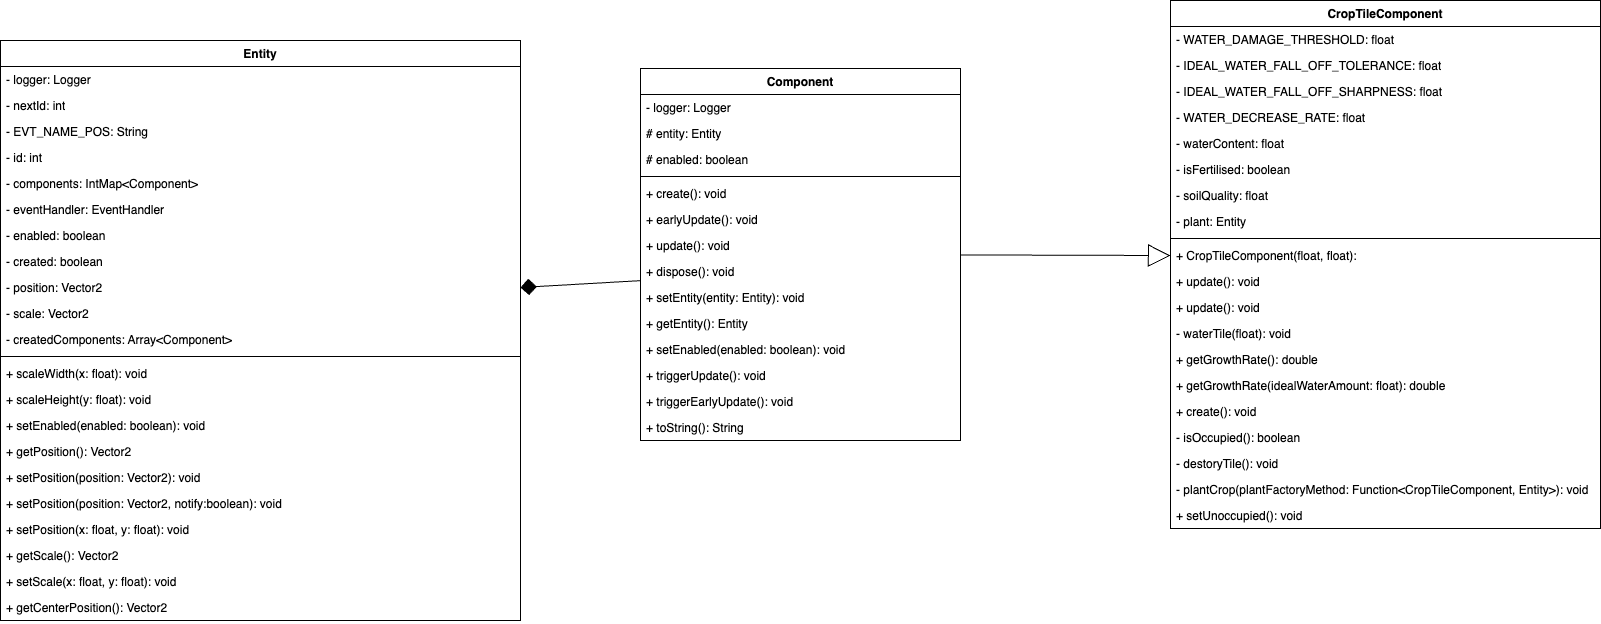

The diagram above was exported from draw.io. Its source (the exported page's mxGraphModel, read from the mxfile embedded in the PNG):
<mxGraphModel dx="2247" dy="1007" grid="1" gridSize="10" guides="1" tooltips="1" connect="1" arrows="1" fold="1" page="1" pageScale="1" pageWidth="1169" pageHeight="827" math="0" shadow="0">
  <root>
    <mxCell id="0" />
    <mxCell id="1" parent="0" />
    <mxCell id="lNIUEEKfXDxLq00ZJM4C-1" value="CropTileComponent" style="swimlane;fontStyle=1;align=center;verticalAlign=top;childLayout=stackLayout;horizontal=1;startSize=26;horizontalStack=0;resizeParent=1;resizeParentMax=0;resizeLast=0;collapsible=1;marginBottom=0;whiteSpace=wrap;html=1;" parent="1" vertex="1">
      <mxGeometry x="210" y="160" width="430" height="528" as="geometry" />
    </mxCell>
    <mxCell id="lNIUEEKfXDxLq00ZJM4C-2" value="- WATER_DAMAGE_THRESHOLD: float" style="text;strokeColor=none;fillColor=none;align=left;verticalAlign=top;spacingLeft=4;spacingRight=4;overflow=hidden;rotatable=0;points=[[0,0.5],[1,0.5]];portConstraint=eastwest;whiteSpace=wrap;html=1;" parent="lNIUEEKfXDxLq00ZJM4C-1" vertex="1">
      <mxGeometry y="26" width="430" height="26" as="geometry" />
    </mxCell>
    <mxCell id="lNIUEEKfXDxLq00ZJM4C-8" value="- IDEAL_WATER_FALL_OFF_TOLERANCE: float" style="text;strokeColor=none;fillColor=none;align=left;verticalAlign=top;spacingLeft=4;spacingRight=4;overflow=hidden;rotatable=0;points=[[0,0.5],[1,0.5]];portConstraint=eastwest;whiteSpace=wrap;html=1;" parent="lNIUEEKfXDxLq00ZJM4C-1" vertex="1">
      <mxGeometry y="52" width="430" height="26" as="geometry" />
    </mxCell>
    <mxCell id="lNIUEEKfXDxLq00ZJM4C-14" value="- IDEAL_WATER_FALL_OFF_SHARPNESS: float" style="text;strokeColor=none;fillColor=none;align=left;verticalAlign=top;spacingLeft=4;spacingRight=4;overflow=hidden;rotatable=0;points=[[0,0.5],[1,0.5]];portConstraint=eastwest;whiteSpace=wrap;html=1;" parent="lNIUEEKfXDxLq00ZJM4C-1" vertex="1">
      <mxGeometry y="78" width="430" height="26" as="geometry" />
    </mxCell>
    <mxCell id="lNIUEEKfXDxLq00ZJM4C-12" value="- WATER_DECREASE_RATE: float" style="text;strokeColor=none;fillColor=none;align=left;verticalAlign=top;spacingLeft=4;spacingRight=4;overflow=hidden;rotatable=0;points=[[0,0.5],[1,0.5]];portConstraint=eastwest;whiteSpace=wrap;html=1;" parent="lNIUEEKfXDxLq00ZJM4C-1" vertex="1">
      <mxGeometry y="104" width="430" height="26" as="geometry" />
    </mxCell>
    <mxCell id="lNIUEEKfXDxLq00ZJM4C-9" value="- waterContent: float" style="text;strokeColor=none;fillColor=none;align=left;verticalAlign=top;spacingLeft=4;spacingRight=4;overflow=hidden;rotatable=0;points=[[0,0.5],[1,0.5]];portConstraint=eastwest;whiteSpace=wrap;html=1;" parent="lNIUEEKfXDxLq00ZJM4C-1" vertex="1">
      <mxGeometry y="130" width="430" height="26" as="geometry" />
    </mxCell>
    <mxCell id="lNIUEEKfXDxLq00ZJM4C-7" value="- isFertilised: boolean" style="text;strokeColor=none;fillColor=none;align=left;verticalAlign=top;spacingLeft=4;spacingRight=4;overflow=hidden;rotatable=0;points=[[0,0.5],[1,0.5]];portConstraint=eastwest;whiteSpace=wrap;html=1;" parent="lNIUEEKfXDxLq00ZJM4C-1" vertex="1">
      <mxGeometry y="156" width="430" height="26" as="geometry" />
    </mxCell>
    <mxCell id="lNIUEEKfXDxLq00ZJM4C-15" value="- soilQuality: float" style="text;strokeColor=none;fillColor=none;align=left;verticalAlign=top;spacingLeft=4;spacingRight=4;overflow=hidden;rotatable=0;points=[[0,0.5],[1,0.5]];portConstraint=eastwest;whiteSpace=wrap;html=1;" parent="lNIUEEKfXDxLq00ZJM4C-1" vertex="1">
      <mxGeometry y="182" width="430" height="26" as="geometry" />
    </mxCell>
    <mxCell id="lNIUEEKfXDxLq00ZJM4C-13" value="- plant: Entity" style="text;strokeColor=none;fillColor=none;align=left;verticalAlign=top;spacingLeft=4;spacingRight=4;overflow=hidden;rotatable=0;points=[[0,0.5],[1,0.5]];portConstraint=eastwest;whiteSpace=wrap;html=1;" parent="lNIUEEKfXDxLq00ZJM4C-1" vertex="1">
      <mxGeometry y="208" width="430" height="26" as="geometry" />
    </mxCell>
    <mxCell id="lNIUEEKfXDxLq00ZJM4C-3" value="" style="line;strokeWidth=1;fillColor=none;align=left;verticalAlign=middle;spacingTop=-1;spacingLeft=3;spacingRight=3;rotatable=0;labelPosition=right;points=[];portConstraint=eastwest;strokeColor=inherit;" parent="lNIUEEKfXDxLq00ZJM4C-1" vertex="1">
      <mxGeometry y="234" width="430" height="8" as="geometry" />
    </mxCell>
    <mxCell id="lNIUEEKfXDxLq00ZJM4C-4" value="+ CropTileComponent(float, float):&amp;nbsp;" style="text;strokeColor=none;fillColor=none;align=left;verticalAlign=top;spacingLeft=4;spacingRight=4;overflow=hidden;rotatable=0;points=[[0,0.5],[1,0.5]];portConstraint=eastwest;whiteSpace=wrap;html=1;" parent="lNIUEEKfXDxLq00ZJM4C-1" vertex="1">
      <mxGeometry y="242" width="430" height="26" as="geometry" />
    </mxCell>
    <mxCell id="YfBgqTxKPaedCjZnoZmj-2" value="+ update(): void" style="text;strokeColor=none;fillColor=none;align=left;verticalAlign=top;spacingLeft=4;spacingRight=4;overflow=hidden;rotatable=0;points=[[0,0.5],[1,0.5]];portConstraint=eastwest;whiteSpace=wrap;html=1;" vertex="1" parent="lNIUEEKfXDxLq00ZJM4C-1">
      <mxGeometry y="268" width="430" height="26" as="geometry" />
    </mxCell>
    <mxCell id="YfBgqTxKPaedCjZnoZmj-3" value="+ update(): void" style="text;strokeColor=none;fillColor=none;align=left;verticalAlign=top;spacingLeft=4;spacingRight=4;overflow=hidden;rotatable=0;points=[[0,0.5],[1,0.5]];portConstraint=eastwest;whiteSpace=wrap;html=1;" vertex="1" parent="lNIUEEKfXDxLq00ZJM4C-1">
      <mxGeometry y="294" width="430" height="26" as="geometry" />
    </mxCell>
    <mxCell id="lNIUEEKfXDxLq00ZJM4C-6" value="- waterTile(float): void" style="text;strokeColor=none;fillColor=none;align=left;verticalAlign=top;spacingLeft=4;spacingRight=4;overflow=hidden;rotatable=0;points=[[0,0.5],[1,0.5]];portConstraint=eastwest;whiteSpace=wrap;html=1;" parent="lNIUEEKfXDxLq00ZJM4C-1" vertex="1">
      <mxGeometry y="320" width="430" height="26" as="geometry" />
    </mxCell>
    <mxCell id="lNIUEEKfXDxLq00ZJM4C-20" value="+ getGrowthRate(): double" style="text;strokeColor=none;fillColor=none;align=left;verticalAlign=top;spacingLeft=4;spacingRight=4;overflow=hidden;rotatable=0;points=[[0,0.5],[1,0.5]];portConstraint=eastwest;whiteSpace=wrap;html=1;" parent="lNIUEEKfXDxLq00ZJM4C-1" vertex="1">
      <mxGeometry y="346" width="430" height="26" as="geometry" />
    </mxCell>
    <mxCell id="lNIUEEKfXDxLq00ZJM4C-19" value="+ getGrowthRate(idealWaterAmount: float): double" style="text;strokeColor=none;fillColor=none;align=left;verticalAlign=top;spacingLeft=4;spacingRight=4;overflow=hidden;rotatable=0;points=[[0,0.5],[1,0.5]];portConstraint=eastwest;whiteSpace=wrap;html=1;" parent="lNIUEEKfXDxLq00ZJM4C-1" vertex="1">
      <mxGeometry y="372" width="430" height="26" as="geometry" />
    </mxCell>
    <mxCell id="lNIUEEKfXDxLq00ZJM4C-18" value="+ create(): void" style="text;strokeColor=none;fillColor=none;align=left;verticalAlign=top;spacingLeft=4;spacingRight=4;overflow=hidden;rotatable=0;points=[[0,0.5],[1,0.5]];portConstraint=eastwest;whiteSpace=wrap;html=1;" parent="lNIUEEKfXDxLq00ZJM4C-1" vertex="1">
      <mxGeometry y="398" width="430" height="26" as="geometry" />
    </mxCell>
    <mxCell id="lNIUEEKfXDxLq00ZJM4C-17" value="- isOccupied(): boolean" style="text;strokeColor=none;fillColor=none;align=left;verticalAlign=top;spacingLeft=4;spacingRight=4;overflow=hidden;rotatable=0;points=[[0,0.5],[1,0.5]];portConstraint=eastwest;whiteSpace=wrap;html=1;" parent="lNIUEEKfXDxLq00ZJM4C-1" vertex="1">
      <mxGeometry y="424" width="430" height="26" as="geometry" />
    </mxCell>
    <mxCell id="lNIUEEKfXDxLq00ZJM4C-16" value="- destoryTile(): void" style="text;strokeColor=none;fillColor=none;align=left;verticalAlign=top;spacingLeft=4;spacingRight=4;overflow=hidden;rotatable=0;points=[[0,0.5],[1,0.5]];portConstraint=eastwest;whiteSpace=wrap;html=1;" parent="lNIUEEKfXDxLq00ZJM4C-1" vertex="1">
      <mxGeometry y="450" width="430" height="26" as="geometry" />
    </mxCell>
    <mxCell id="lNIUEEKfXDxLq00ZJM4C-5" value="- plantCrop(plantFactoryMethod: Function&amp;lt;CropTileComponent, Entity&amp;gt;): void" style="text;strokeColor=none;fillColor=none;align=left;verticalAlign=top;spacingLeft=4;spacingRight=4;overflow=hidden;rotatable=0;points=[[0,0.5],[1,0.5]];portConstraint=eastwest;whiteSpace=wrap;html=1;" parent="lNIUEEKfXDxLq00ZJM4C-1" vertex="1">
      <mxGeometry y="476" width="430" height="26" as="geometry" />
    </mxCell>
    <mxCell id="lNIUEEKfXDxLq00ZJM4C-21" value="+ setUnoccupied(): void" style="text;strokeColor=none;fillColor=none;align=left;verticalAlign=top;spacingLeft=4;spacingRight=4;overflow=hidden;rotatable=0;points=[[0,0.5],[1,0.5]];portConstraint=eastwest;whiteSpace=wrap;html=1;" parent="lNIUEEKfXDxLq00ZJM4C-1" vertex="1">
      <mxGeometry y="502" width="430" height="26" as="geometry" />
    </mxCell>
    <mxCell id="YfBgqTxKPaedCjZnoZmj-22" style="rounded=0;orthogonalLoop=1;jettySize=auto;html=1;entryX=0;entryY=0.5;entryDx=0;entryDy=0;endArrow=block;endFill=0;endSize=20;" edge="1" parent="1" source="YfBgqTxKPaedCjZnoZmj-5" target="lNIUEEKfXDxLq00ZJM4C-4">
      <mxGeometry relative="1" as="geometry" />
    </mxCell>
    <mxCell id="YfBgqTxKPaedCjZnoZmj-5" value="Component" style="swimlane;fontStyle=1;align=center;verticalAlign=top;childLayout=stackLayout;horizontal=1;startSize=26;horizontalStack=0;resizeParent=1;resizeParentMax=0;resizeLast=0;collapsible=1;marginBottom=0;whiteSpace=wrap;html=1;" vertex="1" parent="1">
      <mxGeometry x="-320" y="228" width="320" height="372" as="geometry" />
    </mxCell>
    <mxCell id="YfBgqTxKPaedCjZnoZmj-6" value="- logger: Logger" style="text;strokeColor=none;fillColor=none;align=left;verticalAlign=top;spacingLeft=4;spacingRight=4;overflow=hidden;rotatable=0;points=[[0,0.5],[1,0.5]];portConstraint=eastwest;whiteSpace=wrap;html=1;" vertex="1" parent="YfBgqTxKPaedCjZnoZmj-5">
      <mxGeometry y="26" width="320" height="26" as="geometry" />
    </mxCell>
    <mxCell id="YfBgqTxKPaedCjZnoZmj-11" value="# entity: Entity" style="text;strokeColor=none;fillColor=none;align=left;verticalAlign=top;spacingLeft=4;spacingRight=4;overflow=hidden;rotatable=0;points=[[0,0.5],[1,0.5]];portConstraint=eastwest;whiteSpace=wrap;html=1;" vertex="1" parent="YfBgqTxKPaedCjZnoZmj-5">
      <mxGeometry y="52" width="320" height="26" as="geometry" />
    </mxCell>
    <mxCell id="YfBgqTxKPaedCjZnoZmj-12" value="# enabled: boolean" style="text;strokeColor=none;fillColor=none;align=left;verticalAlign=top;spacingLeft=4;spacingRight=4;overflow=hidden;rotatable=0;points=[[0,0.5],[1,0.5]];portConstraint=eastwest;whiteSpace=wrap;html=1;" vertex="1" parent="YfBgqTxKPaedCjZnoZmj-5">
      <mxGeometry y="78" width="320" height="26" as="geometry" />
    </mxCell>
    <mxCell id="YfBgqTxKPaedCjZnoZmj-7" value="" style="line;strokeWidth=1;fillColor=none;align=left;verticalAlign=middle;spacingTop=-1;spacingLeft=3;spacingRight=3;rotatable=0;labelPosition=right;points=[];portConstraint=eastwest;strokeColor=inherit;" vertex="1" parent="YfBgqTxKPaedCjZnoZmj-5">
      <mxGeometry y="104" width="320" height="8" as="geometry" />
    </mxCell>
    <mxCell id="YfBgqTxKPaedCjZnoZmj-8" value="+ create(): void" style="text;strokeColor=none;fillColor=none;align=left;verticalAlign=top;spacingLeft=4;spacingRight=4;overflow=hidden;rotatable=0;points=[[0,0.5],[1,0.5]];portConstraint=eastwest;whiteSpace=wrap;html=1;" vertex="1" parent="YfBgqTxKPaedCjZnoZmj-5">
      <mxGeometry y="112" width="320" height="26" as="geometry" />
    </mxCell>
    <mxCell id="YfBgqTxKPaedCjZnoZmj-13" value="+ earlyUpdate(): void" style="text;strokeColor=none;fillColor=none;align=left;verticalAlign=top;spacingLeft=4;spacingRight=4;overflow=hidden;rotatable=0;points=[[0,0.5],[1,0.5]];portConstraint=eastwest;whiteSpace=wrap;html=1;" vertex="1" parent="YfBgqTxKPaedCjZnoZmj-5">
      <mxGeometry y="138" width="320" height="26" as="geometry" />
    </mxCell>
    <mxCell id="YfBgqTxKPaedCjZnoZmj-14" value="+ update(): void" style="text;strokeColor=none;fillColor=none;align=left;verticalAlign=top;spacingLeft=4;spacingRight=4;overflow=hidden;rotatable=0;points=[[0,0.5],[1,0.5]];portConstraint=eastwest;whiteSpace=wrap;html=1;" vertex="1" parent="YfBgqTxKPaedCjZnoZmj-5">
      <mxGeometry y="164" width="320" height="26" as="geometry" />
    </mxCell>
    <mxCell id="YfBgqTxKPaedCjZnoZmj-15" value="+ dispose(): void" style="text;strokeColor=none;fillColor=none;align=left;verticalAlign=top;spacingLeft=4;spacingRight=4;overflow=hidden;rotatable=0;points=[[0,0.5],[1,0.5]];portConstraint=eastwest;whiteSpace=wrap;html=1;" vertex="1" parent="YfBgqTxKPaedCjZnoZmj-5">
      <mxGeometry y="190" width="320" height="26" as="geometry" />
    </mxCell>
    <mxCell id="YfBgqTxKPaedCjZnoZmj-16" value="+ setEntity(entity: Entity): void" style="text;strokeColor=none;fillColor=none;align=left;verticalAlign=top;spacingLeft=4;spacingRight=4;overflow=hidden;rotatable=0;points=[[0,0.5],[1,0.5]];portConstraint=eastwest;whiteSpace=wrap;html=1;" vertex="1" parent="YfBgqTxKPaedCjZnoZmj-5">
      <mxGeometry y="216" width="320" height="26" as="geometry" />
    </mxCell>
    <mxCell id="YfBgqTxKPaedCjZnoZmj-17" value="+ getEntity(): Entity" style="text;strokeColor=none;fillColor=none;align=left;verticalAlign=top;spacingLeft=4;spacingRight=4;overflow=hidden;rotatable=0;points=[[0,0.5],[1,0.5]];portConstraint=eastwest;whiteSpace=wrap;html=1;" vertex="1" parent="YfBgqTxKPaedCjZnoZmj-5">
      <mxGeometry y="242" width="320" height="26" as="geometry" />
    </mxCell>
    <mxCell id="YfBgqTxKPaedCjZnoZmj-18" value="+ setEnabled(enabled: boolean): void" style="text;strokeColor=none;fillColor=none;align=left;verticalAlign=top;spacingLeft=4;spacingRight=4;overflow=hidden;rotatable=0;points=[[0,0.5],[1,0.5]];portConstraint=eastwest;whiteSpace=wrap;html=1;" vertex="1" parent="YfBgqTxKPaedCjZnoZmj-5">
      <mxGeometry y="268" width="320" height="26" as="geometry" />
    </mxCell>
    <mxCell id="YfBgqTxKPaedCjZnoZmj-19" value="+ triggerUpdate(): void" style="text;strokeColor=none;fillColor=none;align=left;verticalAlign=top;spacingLeft=4;spacingRight=4;overflow=hidden;rotatable=0;points=[[0,0.5],[1,0.5]];portConstraint=eastwest;whiteSpace=wrap;html=1;" vertex="1" parent="YfBgqTxKPaedCjZnoZmj-5">
      <mxGeometry y="294" width="320" height="26" as="geometry" />
    </mxCell>
    <mxCell id="YfBgqTxKPaedCjZnoZmj-20" value="+ triggerEarlyUpdate(): void" style="text;strokeColor=none;fillColor=none;align=left;verticalAlign=top;spacingLeft=4;spacingRight=4;overflow=hidden;rotatable=0;points=[[0,0.5],[1,0.5]];portConstraint=eastwest;whiteSpace=wrap;html=1;" vertex="1" parent="YfBgqTxKPaedCjZnoZmj-5">
      <mxGeometry y="320" width="320" height="26" as="geometry" />
    </mxCell>
    <mxCell id="YfBgqTxKPaedCjZnoZmj-21" value="+ toString(): String" style="text;strokeColor=none;fillColor=none;align=left;verticalAlign=top;spacingLeft=4;spacingRight=4;overflow=hidden;rotatable=0;points=[[0,0.5],[1,0.5]];portConstraint=eastwest;whiteSpace=wrap;html=1;" vertex="1" parent="YfBgqTxKPaedCjZnoZmj-5">
      <mxGeometry y="346" width="320" height="26" as="geometry" />
    </mxCell>
    <mxCell id="YfBgqTxKPaedCjZnoZmj-23" value="Entity" style="swimlane;fontStyle=1;align=center;verticalAlign=top;childLayout=stackLayout;horizontal=1;startSize=26;horizontalStack=0;resizeParent=1;resizeParentMax=0;resizeLast=0;collapsible=1;marginBottom=0;whiteSpace=wrap;html=1;" vertex="1" parent="1">
      <mxGeometry x="-960" y="200" width="520" height="580" as="geometry" />
    </mxCell>
    <mxCell id="YfBgqTxKPaedCjZnoZmj-26" value="- logger: Logger" style="text;strokeColor=none;fillColor=none;align=left;verticalAlign=top;spacingLeft=4;spacingRight=4;overflow=hidden;rotatable=0;points=[[0,0.5],[1,0.5]];portConstraint=eastwest;whiteSpace=wrap;html=1;" vertex="1" parent="YfBgqTxKPaedCjZnoZmj-23">
      <mxGeometry y="26" width="520" height="26" as="geometry" />
    </mxCell>
    <mxCell id="YfBgqTxKPaedCjZnoZmj-42" value="- nextId: int" style="text;strokeColor=none;fillColor=none;align=left;verticalAlign=top;spacingLeft=4;spacingRight=4;overflow=hidden;rotatable=0;points=[[0,0.5],[1,0.5]];portConstraint=eastwest;whiteSpace=wrap;html=1;" vertex="1" parent="YfBgqTxKPaedCjZnoZmj-23">
      <mxGeometry y="52" width="520" height="26" as="geometry" />
    </mxCell>
    <mxCell id="YfBgqTxKPaedCjZnoZmj-38" value="- EVT_NAME_POS: String" style="text;strokeColor=none;fillColor=none;align=left;verticalAlign=top;spacingLeft=4;spacingRight=4;overflow=hidden;rotatable=0;points=[[0,0.5],[1,0.5]];portConstraint=eastwest;whiteSpace=wrap;html=1;" vertex="1" parent="YfBgqTxKPaedCjZnoZmj-23">
      <mxGeometry y="78" width="520" height="26" as="geometry" />
    </mxCell>
    <mxCell id="YfBgqTxKPaedCjZnoZmj-24" value="- id: int" style="text;strokeColor=none;fillColor=none;align=left;verticalAlign=top;spacingLeft=4;spacingRight=4;overflow=hidden;rotatable=0;points=[[0,0.5],[1,0.5]];portConstraint=eastwest;whiteSpace=wrap;html=1;" vertex="1" parent="YfBgqTxKPaedCjZnoZmj-23">
      <mxGeometry y="104" width="520" height="26" as="geometry" />
    </mxCell>
    <mxCell id="YfBgqTxKPaedCjZnoZmj-43" value="- components: IntMap&amp;lt;Component&amp;gt;" style="text;strokeColor=none;fillColor=none;align=left;verticalAlign=top;spacingLeft=4;spacingRight=4;overflow=hidden;rotatable=0;points=[[0,0.5],[1,0.5]];portConstraint=eastwest;whiteSpace=wrap;html=1;" vertex="1" parent="YfBgqTxKPaedCjZnoZmj-23">
      <mxGeometry y="130" width="520" height="26" as="geometry" />
    </mxCell>
    <mxCell id="YfBgqTxKPaedCjZnoZmj-44" value="- eventHandler: EventHandler" style="text;strokeColor=none;fillColor=none;align=left;verticalAlign=top;spacingLeft=4;spacingRight=4;overflow=hidden;rotatable=0;points=[[0,0.5],[1,0.5]];portConstraint=eastwest;whiteSpace=wrap;html=1;" vertex="1" parent="YfBgqTxKPaedCjZnoZmj-23">
      <mxGeometry y="156" width="520" height="26" as="geometry" />
    </mxCell>
    <mxCell id="YfBgqTxKPaedCjZnoZmj-45" value="- enabled: boolean" style="text;strokeColor=none;fillColor=none;align=left;verticalAlign=top;spacingLeft=4;spacingRight=4;overflow=hidden;rotatable=0;points=[[0,0.5],[1,0.5]];portConstraint=eastwest;whiteSpace=wrap;html=1;" vertex="1" parent="YfBgqTxKPaedCjZnoZmj-23">
      <mxGeometry y="182" width="520" height="26" as="geometry" />
    </mxCell>
    <mxCell id="YfBgqTxKPaedCjZnoZmj-46" value="- created: boolean" style="text;strokeColor=none;fillColor=none;align=left;verticalAlign=top;spacingLeft=4;spacingRight=4;overflow=hidden;rotatable=0;points=[[0,0.5],[1,0.5]];portConstraint=eastwest;whiteSpace=wrap;html=1;" vertex="1" parent="YfBgqTxKPaedCjZnoZmj-23">
      <mxGeometry y="208" width="520" height="26" as="geometry" />
    </mxCell>
    <mxCell id="YfBgqTxKPaedCjZnoZmj-39" value="- position: Vector2" style="text;strokeColor=none;fillColor=none;align=left;verticalAlign=top;spacingLeft=4;spacingRight=4;overflow=hidden;rotatable=0;points=[[0,0.5],[1,0.5]];portConstraint=eastwest;whiteSpace=wrap;html=1;" vertex="1" parent="YfBgqTxKPaedCjZnoZmj-23">
      <mxGeometry y="234" width="520" height="26" as="geometry" />
    </mxCell>
    <mxCell id="YfBgqTxKPaedCjZnoZmj-40" value="- scale: Vector2" style="text;strokeColor=none;fillColor=none;align=left;verticalAlign=top;spacingLeft=4;spacingRight=4;overflow=hidden;rotatable=0;points=[[0,0.5],[1,0.5]];portConstraint=eastwest;whiteSpace=wrap;html=1;" vertex="1" parent="YfBgqTxKPaedCjZnoZmj-23">
      <mxGeometry y="260" width="520" height="26" as="geometry" />
    </mxCell>
    <mxCell id="YfBgqTxKPaedCjZnoZmj-47" value="- createdComponents: Array&amp;lt;Component&amp;gt;" style="text;strokeColor=none;fillColor=none;align=left;verticalAlign=top;spacingLeft=4;spacingRight=4;overflow=hidden;rotatable=0;points=[[0,0.5],[1,0.5]];portConstraint=eastwest;whiteSpace=wrap;html=1;" vertex="1" parent="YfBgqTxKPaedCjZnoZmj-23">
      <mxGeometry y="286" width="520" height="26" as="geometry" />
    </mxCell>
    <mxCell id="YfBgqTxKPaedCjZnoZmj-27" value="" style="line;strokeWidth=1;fillColor=none;align=left;verticalAlign=middle;spacingTop=-1;spacingLeft=3;spacingRight=3;rotatable=0;labelPosition=right;points=[];portConstraint=eastwest;strokeColor=inherit;" vertex="1" parent="YfBgqTxKPaedCjZnoZmj-23">
      <mxGeometry y="312" width="520" height="8" as="geometry" />
    </mxCell>
    <mxCell id="YfBgqTxKPaedCjZnoZmj-28" value="+ scaleWidth(x: float): void" style="text;strokeColor=none;fillColor=none;align=left;verticalAlign=top;spacingLeft=4;spacingRight=4;overflow=hidden;rotatable=0;points=[[0,0.5],[1,0.5]];portConstraint=eastwest;whiteSpace=wrap;html=1;" vertex="1" parent="YfBgqTxKPaedCjZnoZmj-23">
      <mxGeometry y="320" width="520" height="26" as="geometry" />
    </mxCell>
    <mxCell id="YfBgqTxKPaedCjZnoZmj-29" value="+ scaleHeight(y: float): void" style="text;strokeColor=none;fillColor=none;align=left;verticalAlign=top;spacingLeft=4;spacingRight=4;overflow=hidden;rotatable=0;points=[[0,0.5],[1,0.5]];portConstraint=eastwest;whiteSpace=wrap;html=1;" vertex="1" parent="YfBgqTxKPaedCjZnoZmj-23">
      <mxGeometry y="346" width="520" height="26" as="geometry" />
    </mxCell>
    <mxCell id="YfBgqTxKPaedCjZnoZmj-30" value="+ setEnabled(enabled: boolean): void" style="text;strokeColor=none;fillColor=none;align=left;verticalAlign=top;spacingLeft=4;spacingRight=4;overflow=hidden;rotatable=0;points=[[0,0.5],[1,0.5]];portConstraint=eastwest;whiteSpace=wrap;html=1;" vertex="1" parent="YfBgqTxKPaedCjZnoZmj-23">
      <mxGeometry y="372" width="520" height="26" as="geometry" />
    </mxCell>
    <mxCell id="YfBgqTxKPaedCjZnoZmj-31" value="+ getPosition(): Vector2" style="text;strokeColor=none;fillColor=none;align=left;verticalAlign=top;spacingLeft=4;spacingRight=4;overflow=hidden;rotatable=0;points=[[0,0.5],[1,0.5]];portConstraint=eastwest;whiteSpace=wrap;html=1;" vertex="1" parent="YfBgqTxKPaedCjZnoZmj-23">
      <mxGeometry y="398" width="520" height="26" as="geometry" />
    </mxCell>
    <mxCell id="YfBgqTxKPaedCjZnoZmj-32" value="+ setPosition(position: Vector2): void" style="text;strokeColor=none;fillColor=none;align=left;verticalAlign=top;spacingLeft=4;spacingRight=4;overflow=hidden;rotatable=0;points=[[0,0.5],[1,0.5]];portConstraint=eastwest;whiteSpace=wrap;html=1;" vertex="1" parent="YfBgqTxKPaedCjZnoZmj-23">
      <mxGeometry y="424" width="520" height="26" as="geometry" />
    </mxCell>
    <mxCell id="YfBgqTxKPaedCjZnoZmj-48" value="+ setPosition(position: Vector2, notify:boolean): void" style="text;strokeColor=none;fillColor=none;align=left;verticalAlign=top;spacingLeft=4;spacingRight=4;overflow=hidden;rotatable=0;points=[[0,0.5],[1,0.5]];portConstraint=eastwest;whiteSpace=wrap;html=1;" vertex="1" parent="YfBgqTxKPaedCjZnoZmj-23">
      <mxGeometry y="450" width="520" height="26" as="geometry" />
    </mxCell>
    <mxCell id="YfBgqTxKPaedCjZnoZmj-33" value="+ setPosition(x: float, y: float): void" style="text;strokeColor=none;fillColor=none;align=left;verticalAlign=top;spacingLeft=4;spacingRight=4;overflow=hidden;rotatable=0;points=[[0,0.5],[1,0.5]];portConstraint=eastwest;whiteSpace=wrap;html=1;" vertex="1" parent="YfBgqTxKPaedCjZnoZmj-23">
      <mxGeometry y="476" width="520" height="26" as="geometry" />
    </mxCell>
    <mxCell id="YfBgqTxKPaedCjZnoZmj-49" value="+ getScale(): Vector2" style="text;strokeColor=none;fillColor=none;align=left;verticalAlign=top;spacingLeft=4;spacingRight=4;overflow=hidden;rotatable=0;points=[[0,0.5],[1,0.5]];portConstraint=eastwest;whiteSpace=wrap;html=1;" vertex="1" parent="YfBgqTxKPaedCjZnoZmj-23">
      <mxGeometry y="502" width="520" height="26" as="geometry" />
    </mxCell>
    <mxCell id="YfBgqTxKPaedCjZnoZmj-50" value="+ setScale(x: float, y: float): void" style="text;strokeColor=none;fillColor=none;align=left;verticalAlign=top;spacingLeft=4;spacingRight=4;overflow=hidden;rotatable=0;points=[[0,0.5],[1,0.5]];portConstraint=eastwest;whiteSpace=wrap;html=1;" vertex="1" parent="YfBgqTxKPaedCjZnoZmj-23">
      <mxGeometry y="528" width="520" height="26" as="geometry" />
    </mxCell>
    <mxCell id="YfBgqTxKPaedCjZnoZmj-54" value="+ getCenterPosition(): Vector2" style="text;strokeColor=none;fillColor=none;align=left;verticalAlign=top;spacingLeft=4;spacingRight=4;overflow=hidden;rotatable=0;points=[[0,0.5],[1,0.5]];portConstraint=eastwest;whiteSpace=wrap;html=1;" vertex="1" parent="YfBgqTxKPaedCjZnoZmj-23">
      <mxGeometry y="554" width="520" height="26" as="geometry" />
    </mxCell>
    <mxCell id="YfBgqTxKPaedCjZnoZmj-63" style="rounded=0;orthogonalLoop=1;jettySize=auto;html=1;entryX=1;entryY=0.5;entryDx=0;entryDy=0;endArrow=diamond;endFill=1;endSize=14;" edge="1" parent="1" source="YfBgqTxKPaedCjZnoZmj-15" target="YfBgqTxKPaedCjZnoZmj-39">
      <mxGeometry relative="1" as="geometry" />
    </mxCell>
  </root>
</mxGraphModel>